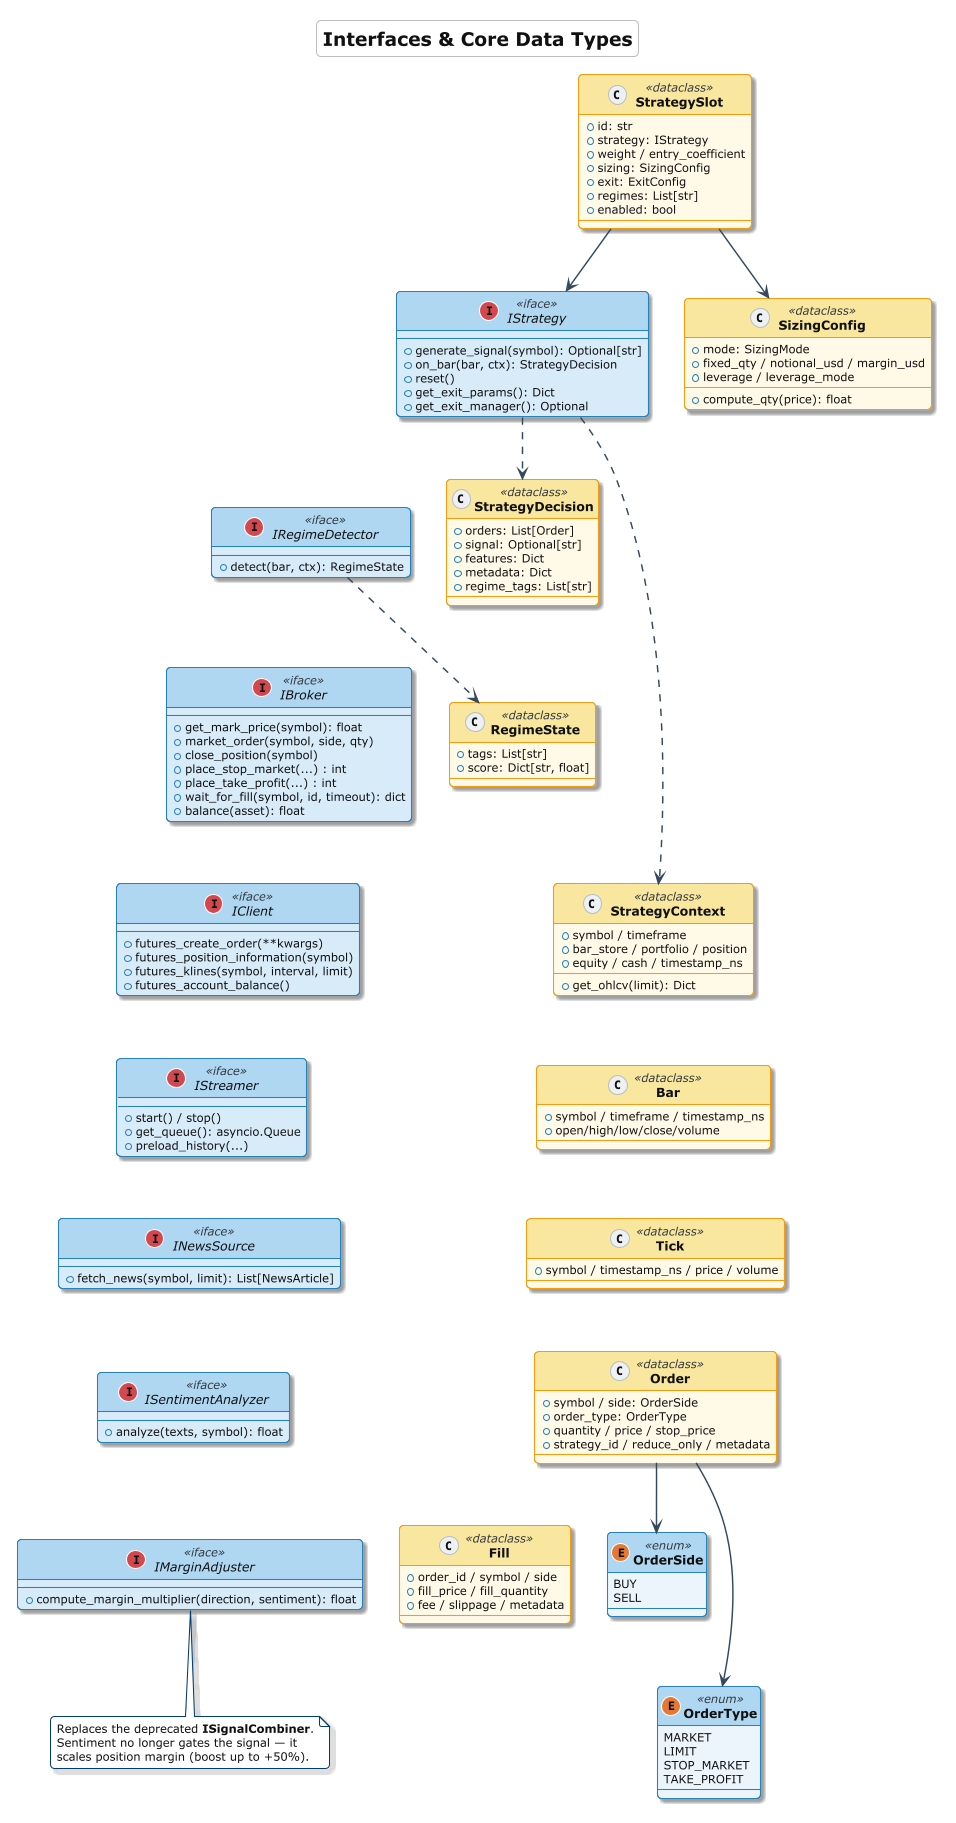

The diagram above was rendered by PlantUML. Its source (embedded in the PNG):
@startuml Class_Interfaces
skinparamlocked dpi 200
!theme cerulean-outline
<style>
  root        { FontColor #111111 }
  title       { FontColor #111111 }
  groupHeader { FontColor #111111 }
  swimlane    { FontColor #111111 }
</style>
title <size:18>**Interfaces & Core Data Types**</size>

skinparam {
  shadowing true
  defaultFontSize 11
  classFontSize 12
  classFontStyle bold
  ArrowColor #34495E
  ArrowThickness 1.4
}
skinparam class<<iface>> {
  BackgroundColor #D6EAF8
  BorderColor #2980B9
  HeaderBackgroundColor #AED6F1
  FontStyle italic
}
skinparam class<<dataclass>> {
  BackgroundColor #FEF9E7
  BorderColor #F39C12
  HeaderBackgroundColor #F9E79F
}
skinparam class<<enum>> {
  BackgroundColor #EBF5FB
  BorderColor #2980B9
  HeaderBackgroundColor #AED6F1
}

interface IStrategy <<iface>> {
  +generate_signal(symbol): Optional[str]
  +on_bar(bar, ctx): StrategyDecision
  +reset()
  +get_exit_params(): Dict
  +get_exit_manager(): Optional
}
interface IRegimeDetector <<iface>> {
  +detect(bar, ctx): RegimeState
}
interface IBroker <<iface>> {
  +get_mark_price(symbol): float
  +market_order(symbol, side, qty)
  +close_position(symbol)
  +place_stop_market(...) : int
  +place_take_profit(...) : int
  +wait_for_fill(symbol, id, timeout): dict
  +balance(asset): float
}
interface IClient <<iface>> {
  +futures_create_order(**kwargs)
  +futures_position_information(symbol)
  +futures_klines(symbol, interval, limit)
  +futures_account_balance()
}
interface IStreamer <<iface>> {
  +start() / stop()
  +get_queue(): asyncio.Queue
  +preload_history(...)
}
interface INewsSource <<iface>> {
  +fetch_news(symbol, limit): List[NewsArticle]
}
interface ISentimentAnalyzer <<iface>> {
  +analyze(texts, symbol): float
}
interface IMarginAdjuster <<iface>> {
  +compute_margin_multiplier(direction, sentiment): float
}

class StrategyDecision <<dataclass>> {
  +orders: List[Order]
  +signal: Optional[str]
  +features: Dict
  +metadata: Dict
  +regime_tags: List[str]
}
class RegimeState <<dataclass>> {
  +tags: List[str]
  +score: Dict[str, float]
}
class StrategyContext <<dataclass>> {
  +symbol / timeframe
  +bar_store / portfolio / position
  +equity / cash / timestamp_ns
  +get_ohlcv(limit): Dict
}
class SizingConfig <<dataclass>> {
  +mode: SizingMode
  +fixed_qty / notional_usd / margin_usd
  +leverage / leverage_mode
  +compute_qty(price): float
}
class StrategySlot <<dataclass>> {
  +id: str
  +strategy: IStrategy
  +weight / entry_coefficient
  +sizing: SizingConfig
  +exit: ExitConfig
  +regimes: List[str]
  +enabled: bool
}

class Bar <<dataclass>> {
  +symbol / timeframe / timestamp_ns
  +open/high/low/close/volume
}
class Tick <<dataclass>> {
  +symbol / timestamp_ns / price / volume
}
class Order <<dataclass>> {
  +symbol / side: OrderSide
  +order_type: OrderType
  +quantity / price / stop_price
  +strategy_id / reduce_only / metadata
}
class Fill <<dataclass>> {
  +order_id / symbol / side
  +fill_price / fill_quantity
  +fee / slippage / metadata
}
enum OrderSide <<enum>> {
  BUY
  SELL
}
enum OrderType <<enum>> {
  MARKET
  LIMIT
  STOP_MARKET
  TAKE_PROFIT
}

IStrategy ..> StrategyDecision
IStrategy ..> StrategyContext
IRegimeDetector ..> RegimeState
StrategySlot --> IStrategy
StrategySlot --> SizingConfig
Order --> OrderSide
Order --> OrderType
' --- vertical layout hints ---
IStrategy -[hidden]-> IRegimeDetector
IRegimeDetector -[hidden]-> IBroker
IBroker -[hidden]-> IClient
IClient -[hidden]-> IStreamer
IStreamer -[hidden]-> INewsSource
INewsSource -[hidden]-> ISentimentAnalyzer
ISentimentAnalyzer -[hidden]-> IMarginAdjuster
StrategyDecision -[hidden]-> RegimeState
RegimeState -[hidden]-> StrategyContext
StrategyContext -[hidden]-> Bar
Bar -[hidden]-> Tick
Tick -[hidden]-> Order
Order -[hidden]-> Fill
OrderSide -[hidden]-> OrderType

note bottom of IMarginAdjuster
  Replaces the deprecated **ISignalCombiner**.
  Sentiment no longer gates the signal — it
  scales position margin (boost up to +50%).
end note

@enduml